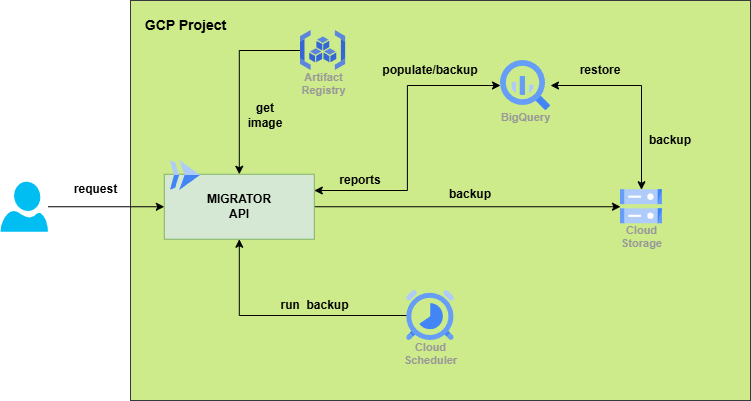

The diagram above was exported from draw.io. Its source (the exported page's mxGraphModel, read from the mxfile embedded in the PNG):
<mxGraphModel dx="1050" dy="557" grid="1" gridSize="10" guides="1" tooltips="1" connect="1" arrows="1" fold="1" page="1" pageScale="1" pageWidth="850" pageHeight="1100" math="0" shadow="0">
  <root>
    <mxCell id="0" />
    <mxCell id="1" parent="0" />
    <mxCell id="Uk3ILAvf-D0ScslbXrT1-16" value="" style="rounded=0;whiteSpace=wrap;html=1;fillColor=#cdeb8b;strokeColor=#36393d;" vertex="1" parent="1">
      <mxGeometry x="200" y="40" width="620" height="400" as="geometry" />
    </mxCell>
    <mxCell id="Uk3ILAvf-D0ScslbXrT1-8" style="edgeStyle=orthogonalEdgeStyle;rounded=0;orthogonalLoop=1;jettySize=auto;html=1;entryX=0;entryY=0.5;entryDx=0;entryDy=0;startArrow=classic;startFill=1;exitX=1;exitY=0.25;exitDx=0;exitDy=0;" edge="1" parent="1" source="Uk3ILAvf-D0ScslbXrT1-2" target="Uk3ILAvf-D0ScslbXrT1-7">
      <mxGeometry relative="1" as="geometry" />
    </mxCell>
    <mxCell id="Uk3ILAvf-D0ScslbXrT1-38" style="edgeStyle=orthogonalEdgeStyle;rounded=0;orthogonalLoop=1;jettySize=auto;html=1;exitX=1;exitY=0.5;exitDx=0;exitDy=0;entryX=0;entryY=0.5;entryDx=0;entryDy=0;" edge="1" parent="1" source="Uk3ILAvf-D0ScslbXrT1-2" target="Uk3ILAvf-D0ScslbXrT1-31">
      <mxGeometry relative="1" as="geometry" />
    </mxCell>
    <mxCell id="Uk3ILAvf-D0ScslbXrT1-2" value="&lt;div&gt;&lt;font&gt;&lt;b style=&quot;&quot;&gt;MIGRATOR&lt;/b&gt;&lt;/font&gt;&lt;/div&gt;&lt;font&gt;&lt;b style=&quot;&quot;&gt;API&lt;/b&gt;&lt;/font&gt;" style="rounded=0;whiteSpace=wrap;html=1;fillColor=#d5e8d4;strokeColor=#82b366;" vertex="1" parent="1">
      <mxGeometry x="233.81" y="213.75" width="150" height="65" as="geometry" />
    </mxCell>
    <mxCell id="Uk3ILAvf-D0ScslbXrT1-1" value="&lt;div&gt;&lt;br&gt;&lt;/div&gt;" style="sketch=0;html=1;verticalAlign=top;labelPosition=center;verticalLabelPosition=bottom;align=center;spacingTop=-6;fontSize=11;fontStyle=1;fontColor=#999999;shape=image;aspect=fixed;imageAspect=0;image=data:image/svg+xml,(base64 omitted: 656 chars);" vertex="1" parent="1">
      <mxGeometry x="240" y="200" width="30" height="30" as="geometry" />
    </mxCell>
    <mxCell id="Uk3ILAvf-D0ScslbXrT1-20" style="edgeStyle=orthogonalEdgeStyle;rounded=0;orthogonalLoop=1;jettySize=auto;html=1;entryX=0;entryY=0.5;entryDx=0;entryDy=0;" edge="1" parent="1" source="Uk3ILAvf-D0ScslbXrT1-4" target="Uk3ILAvf-D0ScslbXrT1-2">
      <mxGeometry relative="1" as="geometry" />
    </mxCell>
    <mxCell id="Uk3ILAvf-D0ScslbXrT1-4" value="" style="verticalLabelPosition=bottom;html=1;verticalAlign=top;align=center;strokeColor=none;fillColor=#00BEF2;shape=mxgraph.azure.user;" vertex="1" parent="1">
      <mxGeometry x="70" y="221.25" width="47.5" height="50" as="geometry" />
    </mxCell>
    <mxCell id="Uk3ILAvf-D0ScslbXrT1-32" style="edgeStyle=orthogonalEdgeStyle;rounded=0;orthogonalLoop=1;jettySize=auto;html=1;exitX=1;exitY=0.5;exitDx=0;exitDy=0;entryX=0.5;entryY=0;entryDx=0;entryDy=0;startArrow=classic;startFill=1;" edge="1" parent="1" source="Uk3ILAvf-D0ScslbXrT1-7" target="Uk3ILAvf-D0ScslbXrT1-31">
      <mxGeometry relative="1" as="geometry" />
    </mxCell>
    <mxCell id="Uk3ILAvf-D0ScslbXrT1-7" value="BigQuery" style="sketch=0;html=1;verticalAlign=top;labelPosition=center;verticalLabelPosition=bottom;align=center;spacingTop=-6;fontSize=11;fontStyle=1;fontColor=#999999;shape=image;aspect=fixed;imageAspect=0;image=data:image/svg+xml,(base64 omitted: 1156 chars);" vertex="1" parent="1">
      <mxGeometry x="570" y="100" width="50" height="50" as="geometry" />
    </mxCell>
    <mxCell id="Uk3ILAvf-D0ScslbXrT1-12" style="edgeStyle=orthogonalEdgeStyle;rounded=0;orthogonalLoop=1;jettySize=auto;html=1;entryX=0.5;entryY=1;entryDx=0;entryDy=0;" edge="1" parent="1" source="Uk3ILAvf-D0ScslbXrT1-10" target="Uk3ILAvf-D0ScslbXrT1-2">
      <mxGeometry relative="1" as="geometry" />
    </mxCell>
    <mxCell id="Uk3ILAvf-D0ScslbXrT1-10" value="Cloud&#10;Scheduler" style="sketch=0;html=1;verticalAlign=top;labelPosition=center;verticalLabelPosition=bottom;align=center;spacingTop=-6;fontSize=11;fontStyle=1;fontColor=#999999;shape=image;aspect=fixed;imageAspect=0;image=data:image/svg+xml,(base64 omitted: 1884 chars);" vertex="1" parent="1">
      <mxGeometry x="476.19" y="330" width="47.62" height="50" as="geometry" />
    </mxCell>
    <mxCell id="Uk3ILAvf-D0ScslbXrT1-13" value="&lt;b&gt;run&amp;nbsp;&amp;nbsp;&lt;/b&gt;&lt;b style=&quot;background-color: transparent; color: light-dark(rgb(0, 0, 0), rgb(255, 255, 255));&quot;&gt;backup&lt;/b&gt;" style="text;html=1;align=center;verticalAlign=middle;resizable=0;points=[];autosize=1;strokeColor=none;fillColor=none;" vertex="1" parent="1">
      <mxGeometry x="339.22" y="330" width="90" height="30" as="geometry" />
    </mxCell>
    <mxCell id="Uk3ILAvf-D0ScslbXrT1-14" value="&lt;b&gt;request&lt;/b&gt;" style="text;html=1;align=center;verticalAlign=middle;resizable=0;points=[];autosize=1;strokeColor=none;fillColor=none;" vertex="1" parent="1">
      <mxGeometry x="130" y="213.75" width="70" height="30" as="geometry" />
    </mxCell>
    <mxCell id="Uk3ILAvf-D0ScslbXrT1-22" value="&lt;b&gt;&lt;font style=&quot;font-size: 14px;&quot;&gt;GCP Project&lt;/font&gt;&lt;/b&gt;" style="text;html=1;align=center;verticalAlign=middle;resizable=0;points=[];autosize=1;strokeColor=none;fillColor=none;" vertex="1" parent="1">
      <mxGeometry x="205" y="50" width="100" height="30" as="geometry" />
    </mxCell>
    <mxCell id="Uk3ILAvf-D0ScslbXrT1-29" style="edgeStyle=orthogonalEdgeStyle;rounded=0;orthogonalLoop=1;jettySize=auto;html=1;exitX=0;exitY=0.5;exitDx=0;exitDy=0;entryX=0.5;entryY=0;entryDx=0;entryDy=0;" edge="1" parent="1" source="Uk3ILAvf-D0ScslbXrT1-23" target="Uk3ILAvf-D0ScslbXrT1-2">
      <mxGeometry relative="1" as="geometry" />
    </mxCell>
    <mxCell id="Uk3ILAvf-D0ScslbXrT1-23" value="Artifact&#10;Registry" style="sketch=0;html=1;verticalAlign=top;labelPosition=center;verticalLabelPosition=bottom;align=center;spacingTop=-6;fontSize=11;fontStyle=1;fontColor=#999999;shape=image;aspect=fixed;imageAspect=0;image=data:image/svg+xml,(base64 omitted: 2320 chars);" vertex="1" parent="1">
      <mxGeometry x="370" y="70" width="45.41" height="40" as="geometry" />
    </mxCell>
    <mxCell id="Uk3ILAvf-D0ScslbXrT1-26" value="&lt;b&gt;populate/backup&lt;/b&gt;" style="text;html=1;align=center;verticalAlign=middle;whiteSpace=wrap;rounded=0;" vertex="1" parent="1">
      <mxGeometry x="470" y="100" width="60" height="20" as="geometry" />
    </mxCell>
    <mxCell id="Uk3ILAvf-D0ScslbXrT1-28" value="&lt;b&gt;reports&lt;/b&gt;" style="text;html=1;align=center;verticalAlign=middle;whiteSpace=wrap;rounded=0;" vertex="1" parent="1">
      <mxGeometry x="400" y="210" width="60" height="20" as="geometry" />
    </mxCell>
    <mxCell id="Uk3ILAvf-D0ScslbXrT1-30" value="&lt;b&gt;get&lt;/b&gt;&lt;div&gt;&lt;b&gt;image&lt;/b&gt;&lt;/div&gt;" style="text;html=1;align=center;verticalAlign=middle;whiteSpace=wrap;rounded=0;" vertex="1" parent="1">
      <mxGeometry x="305" y="140" width="60" height="30" as="geometry" />
    </mxCell>
    <mxCell id="Uk3ILAvf-D0ScslbXrT1-31" value="Cloud&#10;Storage" style="sketch=0;html=1;verticalAlign=top;labelPosition=center;verticalLabelPosition=bottom;align=center;spacingTop=-6;fontSize=11;fontStyle=1;fontColor=#999999;shape=image;aspect=fixed;imageAspect=0;image=data:image/svg+xml,(base64 omitted: 1124 chars);" vertex="1" parent="1">
      <mxGeometry x="690" y="229.25" width="42" height="34" as="geometry" />
    </mxCell>
    <mxCell id="Uk3ILAvf-D0ScslbXrT1-34" value="&lt;b&gt;restore&lt;/b&gt;" style="text;html=1;align=center;verticalAlign=middle;whiteSpace=wrap;rounded=0;" vertex="1" parent="1">
      <mxGeometry x="640" y="100" width="60" height="20" as="geometry" />
    </mxCell>
    <mxCell id="Uk3ILAvf-D0ScslbXrT1-37" value="&lt;b&gt;backup&lt;/b&gt;" style="text;html=1;align=center;verticalAlign=middle;whiteSpace=wrap;rounded=0;" vertex="1" parent="1">
      <mxGeometry x="710" y="170" width="60" height="20" as="geometry" />
    </mxCell>
    <mxCell id="Uk3ILAvf-D0ScslbXrT1-39" value="&lt;b&gt;backup&lt;/b&gt;" style="text;html=1;align=center;verticalAlign=middle;whiteSpace=wrap;rounded=0;" vertex="1" parent="1">
      <mxGeometry x="510" y="223.75" width="60" height="20" as="geometry" />
    </mxCell>
  </root>
</mxGraphModel>